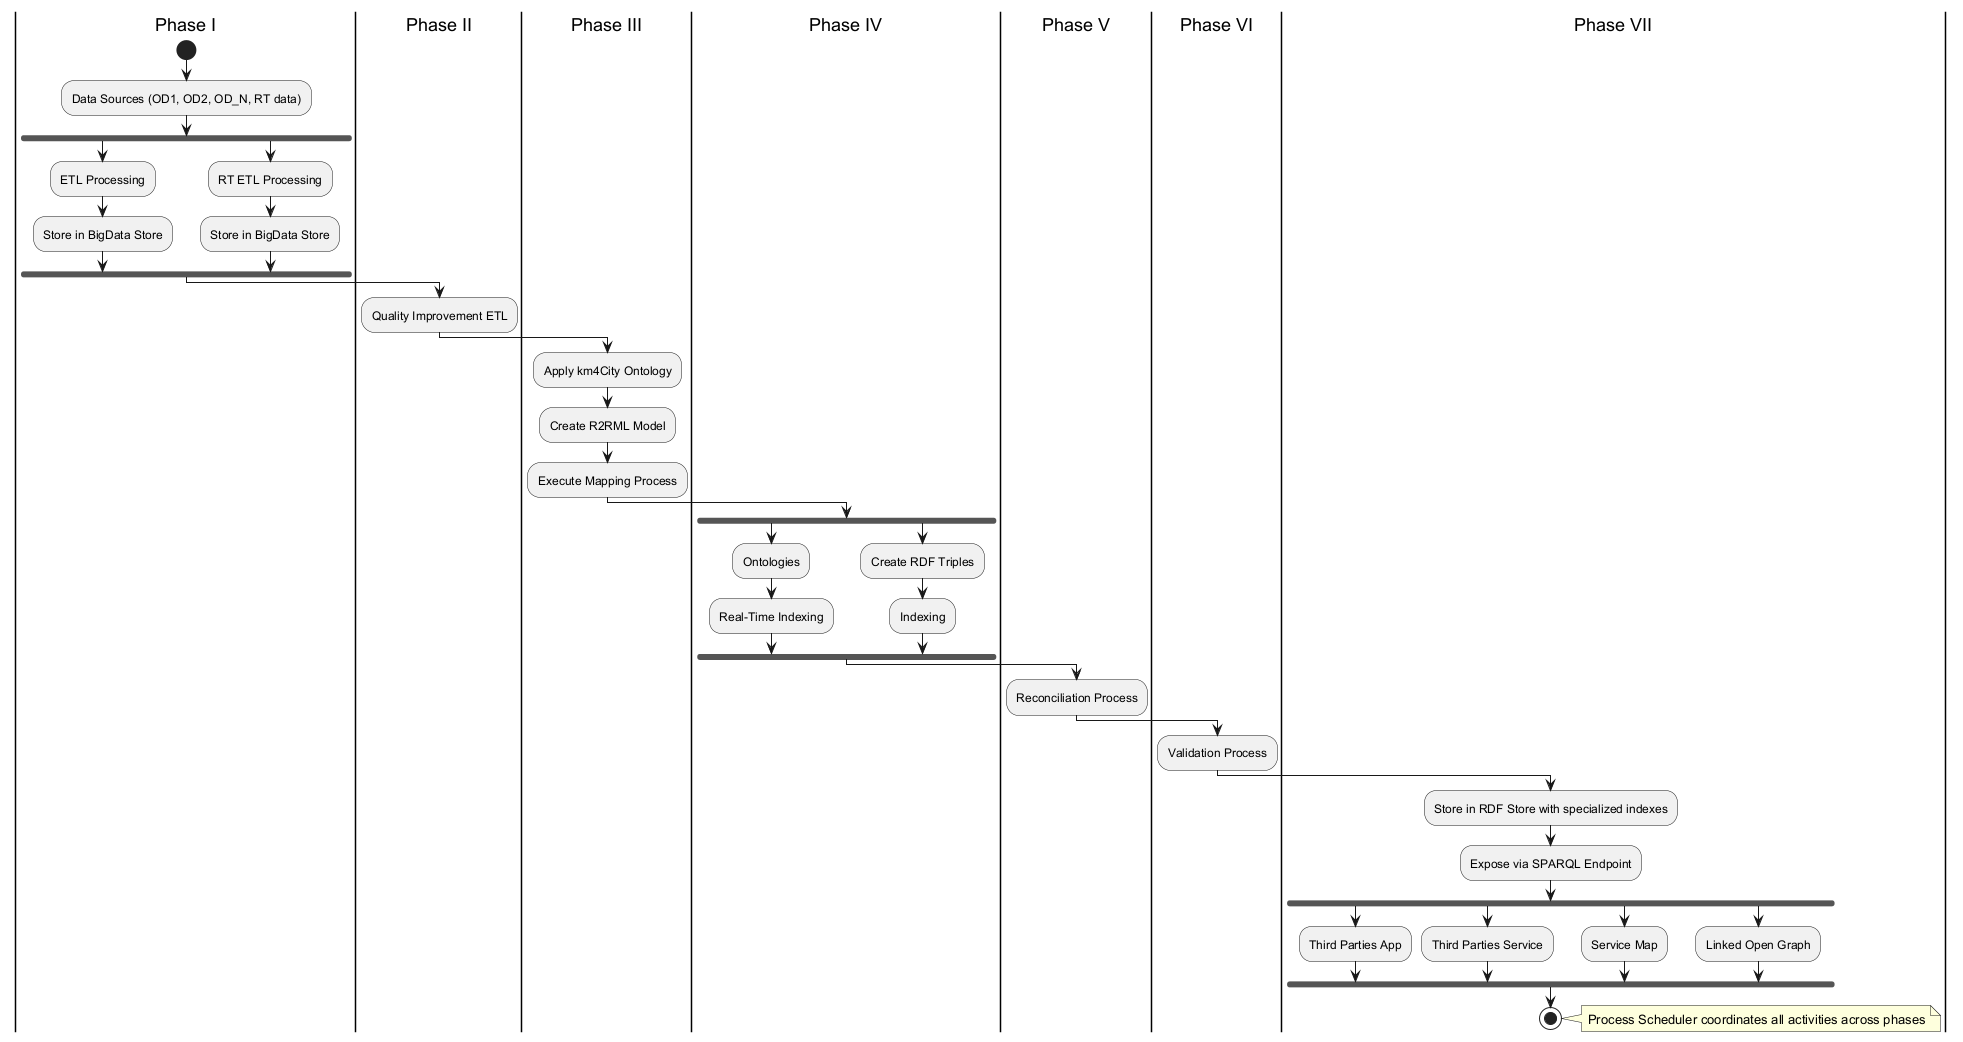

The diagram above was rendered by PlantUML. Its source (embedded in the PNG):
@startuml
|Phase I|
start
:Data Sources (OD1, OD2, OD_N, RT data);
fork
  :ETL Processing;
  :Store in BigData Store;
fork again
  :RT ETL Processing;
  :Store in BigData Store;
end fork

|Phase II|
:Quality Improvement ETL;

|Phase III|
:Apply km4City Ontology;
:Create R2RML Model;
:Execute Mapping Process;

|Phase IV|
fork
  :Ontologies;
  :Real-Time Indexing;
fork again
  :Create RDF Triples;
  :Indexing;
end fork

|Phase V|
:Reconciliation Process;

|Phase VI|
:Validation Process;

|Phase VII|
:Store in RDF Store with specialized indexes;
:Expose via SPARQL Endpoint;
fork
  :Third Parties App;
fork again
  :Third Parties Service;
fork again
  :Service Map;
fork again
  :Linked Open Graph;
end fork
stop

note right: Process Scheduler coordinates all activities across phases
@enduml